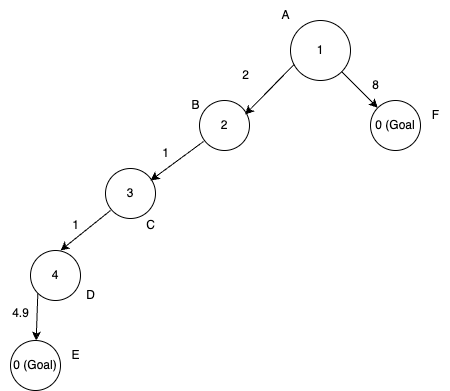

The diagram above was exported from draw.io. Its source (the exported page's mxGraphModel, read from the mxfile embedded in the PNG):
<mxGraphModel dx="817" dy="381" grid="1" gridSize="10" guides="1" tooltips="1" connect="1" arrows="1" fold="1" page="1" pageScale="1" pageWidth="827" pageHeight="1169" math="0" shadow="0">
  <root>
    <mxCell id="0" />
    <mxCell id="1" parent="0" />
    <mxCell id="psPlDgvjV1YCFNHUf86E-1" value="1" style="ellipse;whiteSpace=wrap;html=1;aspect=fixed;" vertex="1" parent="1">
      <mxGeometry x="480" y="20" width="60" height="60" as="geometry" />
    </mxCell>
    <mxCell id="psPlDgvjV1YCFNHUf86E-2" value="2" style="ellipse;whiteSpace=wrap;html=1;aspect=fixed;" vertex="1" parent="1">
      <mxGeometry x="389" y="100" width="50" height="50" as="geometry" />
    </mxCell>
    <mxCell id="psPlDgvjV1YCFNHUf86E-7" value="3" style="ellipse;whiteSpace=wrap;html=1;aspect=fixed;" vertex="1" parent="1">
      <mxGeometry x="295" y="168" width="50" height="50" as="geometry" />
    </mxCell>
    <mxCell id="psPlDgvjV1YCFNHUf86E-10" value="" style="endArrow=classic;html=1;rounded=0;entryX=0.912;entryY=0.28;entryDx=0;entryDy=0;entryPerimeter=0;exitX=0.06;exitY=0.733;exitDx=0;exitDy=0;exitPerimeter=0;" edge="1" parent="1" source="psPlDgvjV1YCFNHUf86E-1" target="psPlDgvjV1YCFNHUf86E-2">
      <mxGeometry width="50" height="50" relative="1" as="geometry">
        <mxPoint x="455" y="70" as="sourcePoint" />
        <mxPoint x="400" y="110" as="targetPoint" />
      </mxGeometry>
    </mxCell>
    <mxCell id="psPlDgvjV1YCFNHUf86E-11" value="" style="endArrow=classic;html=1;rounded=0;entryX=1.032;entryY=0.18;entryDx=0;entryDy=0;entryPerimeter=0;" edge="1" parent="1">
      <mxGeometry width="50" height="50" relative="1" as="geometry">
        <mxPoint x="393" y="141" as="sourcePoint" />
        <mxPoint x="340" y="180" as="targetPoint" />
      </mxGeometry>
    </mxCell>
    <mxCell id="psPlDgvjV1YCFNHUf86E-19" value="2" style="text;html=1;align=center;verticalAlign=middle;resizable=0;points=[];autosize=1;strokeColor=none;fillColor=none;" vertex="1" parent="1">
      <mxGeometry x="420" y="60" width="30" height="30" as="geometry" />
    </mxCell>
    <mxCell id="psPlDgvjV1YCFNHUf86E-21" value="1" style="text;html=1;align=center;verticalAlign=middle;resizable=0;points=[];autosize=1;strokeColor=none;fillColor=none;" vertex="1" parent="1">
      <mxGeometry x="340" y="138" width="30" height="30" as="geometry" />
    </mxCell>
    <mxCell id="psPlDgvjV1YCFNHUf86E-22" value="4" style="ellipse;whiteSpace=wrap;html=1;aspect=fixed;" vertex="1" parent="1">
      <mxGeometry x="220" y="250" width="50" height="50" as="geometry" />
    </mxCell>
    <mxCell id="psPlDgvjV1YCFNHUf86E-23" value="" style="endArrow=classic;html=1;rounded=0;entryX=0.8;entryY=0;entryDx=0;entryDy=0;entryPerimeter=0;" edge="1" parent="1">
      <mxGeometry width="50" height="50" relative="1" as="geometry">
        <mxPoint x="300" y="210" as="sourcePoint" />
        <mxPoint x="250" y="250" as="targetPoint" />
      </mxGeometry>
    </mxCell>
    <mxCell id="psPlDgvjV1YCFNHUf86E-24" value="1" style="text;html=1;align=center;verticalAlign=middle;resizable=0;points=[];autosize=1;strokeColor=none;fillColor=none;" vertex="1" parent="1">
      <mxGeometry x="250" y="210" width="30" height="30" as="geometry" />
    </mxCell>
    <mxCell id="psPlDgvjV1YCFNHUf86E-26" value="A" style="text;html=1;align=center;verticalAlign=middle;resizable=0;points=[];autosize=1;strokeColor=none;fillColor=none;" vertex="1" parent="1">
      <mxGeometry x="460" width="30" height="30" as="geometry" />
    </mxCell>
    <mxCell id="psPlDgvjV1YCFNHUf86E-29" value="B" style="text;html=1;align=center;verticalAlign=middle;resizable=0;points=[];autosize=1;strokeColor=none;fillColor=none;" vertex="1" parent="1">
      <mxGeometry x="370" y="90" width="30" height="30" as="geometry" />
    </mxCell>
    <mxCell id="psPlDgvjV1YCFNHUf86E-32" value="C" style="text;html=1;align=center;verticalAlign=middle;resizable=0;points=[];autosize=1;strokeColor=none;fillColor=none;" vertex="1" parent="1">
      <mxGeometry x="325" y="210" width="30" height="30" as="geometry" />
    </mxCell>
    <mxCell id="psPlDgvjV1YCFNHUf86E-33" value="D" style="text;html=1;align=center;verticalAlign=middle;resizable=0;points=[];autosize=1;strokeColor=none;fillColor=none;" vertex="1" parent="1">
      <mxGeometry x="265" y="280" width="30" height="30" as="geometry" />
    </mxCell>
    <mxCell id="psPlDgvjV1YCFNHUf86E-35" value="0 (Goal)" style="ellipse;whiteSpace=wrap;html=1;aspect=fixed;" vertex="1" parent="1">
      <mxGeometry x="200" y="340" width="50" height="50" as="geometry" />
    </mxCell>
    <mxCell id="psPlDgvjV1YCFNHUf86E-37" value="E" style="text;html=1;align=center;verticalAlign=middle;resizable=0;points=[];autosize=1;strokeColor=none;fillColor=none;" vertex="1" parent="1">
      <mxGeometry x="250" y="340" width="30" height="30" as="geometry" />
    </mxCell>
    <mxCell id="psPlDgvjV1YCFNHUf86E-39" value="" style="endArrow=classic;html=1;rounded=0;exitX=0;exitY=1;exitDx=0;exitDy=0;" edge="1" parent="1" source="psPlDgvjV1YCFNHUf86E-22" target="psPlDgvjV1YCFNHUf86E-35">
      <mxGeometry width="50" height="50" relative="1" as="geometry">
        <mxPoint x="180" y="370" as="sourcePoint" />
        <mxPoint x="230" y="320" as="targetPoint" />
      </mxGeometry>
    </mxCell>
    <mxCell id="psPlDgvjV1YCFNHUf86E-41" value="4.9" style="text;html=1;align=center;verticalAlign=middle;resizable=0;points=[];autosize=1;strokeColor=none;fillColor=none;" vertex="1" parent="1">
      <mxGeometry x="190" y="298" width="40" height="30" as="geometry" />
    </mxCell>
    <mxCell id="psPlDgvjV1YCFNHUf86E-42" value="" style="endArrow=classic;html=1;rounded=0;entryX=0;entryY=0;entryDx=0;entryDy=0;exitX=1;exitY=1;exitDx=0;exitDy=0;" edge="1" parent="1" source="psPlDgvjV1YCFNHUf86E-1" target="psPlDgvjV1YCFNHUf86E-44">
      <mxGeometry width="50" height="50" relative="1" as="geometry">
        <mxPoint x="530" y="70" as="sourcePoint" />
        <mxPoint x="570" y="110" as="targetPoint" />
      </mxGeometry>
    </mxCell>
    <mxCell id="psPlDgvjV1YCFNHUf86E-44" value="0 (Goal" style="ellipse;whiteSpace=wrap;html=1;aspect=fixed;" vertex="1" parent="1">
      <mxGeometry x="560" y="100" width="50" height="50" as="geometry" />
    </mxCell>
    <mxCell id="psPlDgvjV1YCFNHUf86E-45" value="8" style="text;html=1;align=center;verticalAlign=middle;resizable=0;points=[];autosize=1;strokeColor=none;fillColor=none;" vertex="1" parent="1">
      <mxGeometry x="550" y="70" width="30" height="30" as="geometry" />
    </mxCell>
    <mxCell id="psPlDgvjV1YCFNHUf86E-46" value="F" style="text;html=1;align=center;verticalAlign=middle;resizable=0;points=[];autosize=1;strokeColor=none;fillColor=none;" vertex="1" parent="1">
      <mxGeometry x="610" y="100" width="30" height="30" as="geometry" />
    </mxCell>
  </root>
</mxGraphModel>